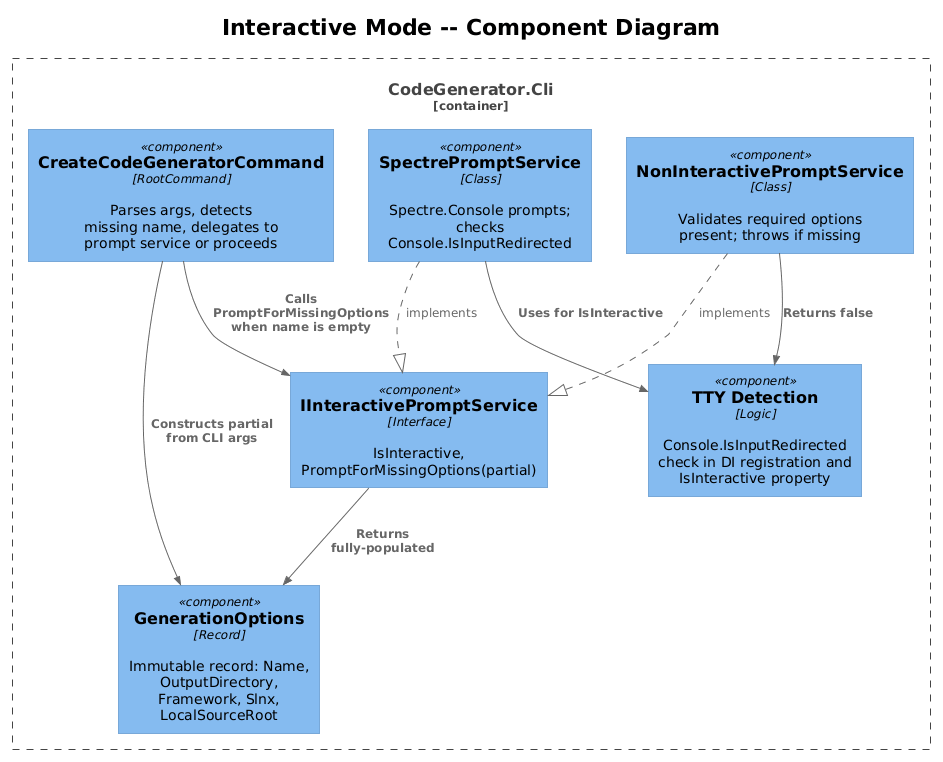

The diagram above was rendered by PlantUML. Its source (embedded in the PNG):
@startuml
!theme plain
!include <C4/C4_Component>

title Interactive Mode -- Component Diagram

Container_Boundary(cli, "CodeGenerator.Cli") {
    Component(createCmd, "CreateCodeGeneratorCommand", "RootCommand", "Parses args, detects missing name, delegates to prompt service or proceeds")
    Component(genOpts, "GenerationOptions", "Record", "Immutable record: Name, OutputDirectory, Framework, Slnx, LocalSourceRoot")

    Component(iPrompt, "IInteractivePromptService", "Interface", "IsInteractive, PromptForMissingOptions(partial)")
    Component(spectrePrompt, "SpectrePromptService", "Class", "Spectre.Console prompts; checks Console.IsInputRedirected")
    Component(nonInteractive, "NonInteractivePromptService", "Class", "Validates required options present; throws if missing")

    Component(ttyDetect, "TTY Detection", "Logic", "Console.IsInputRedirected check in DI registration and IsInteractive property")
}

Rel(createCmd, genOpts, "Constructs partial from CLI args")
Rel(createCmd, iPrompt, "Calls PromptForMissingOptions when name is empty")
Rel(iPrompt, genOpts, "Returns fully-populated")
spectrePrompt ..|> iPrompt : implements
nonInteractive ..|> iPrompt : implements
Rel(spectrePrompt, ttyDetect, "Uses for IsInteractive")
Rel(nonInteractive, ttyDetect, "Returns false")
@enduml